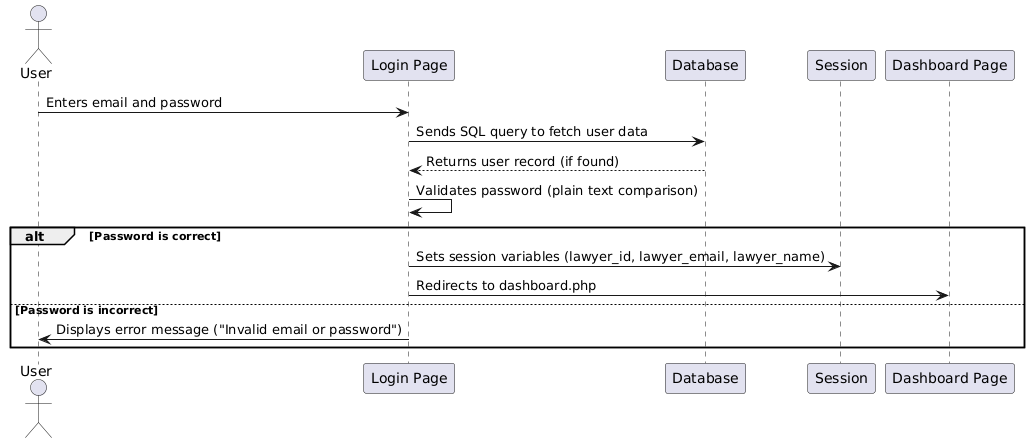

The diagram above was rendered by PlantUML. Its source (embedded in the PNG):
@startuml
actor User
participant "Login Page" as LoginPage
participant "Database" as Database
participant "Session" as Session
participant "Dashboard Page" as DashboardPage

User -> LoginPage: Enters email and password
LoginPage -> Database: Sends SQL query to fetch user data
Database --> LoginPage: Returns user record (if found)
LoginPage -> LoginPage: Validates password (plain text comparison)

alt Password is correct
    LoginPage -> Session: Sets session variables (lawyer_id, lawyer_email, lawyer_name)
    LoginPage -> DashboardPage: Redirects to dashboard.php
else Password is incorrect
    LoginPage -> User: Displays error message ("Invalid email or password")
end
@enduml